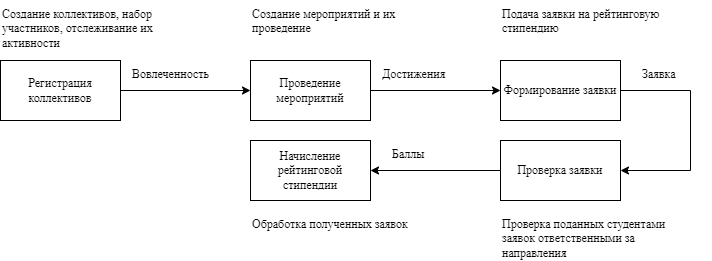

The diagram above was exported from draw.io. Its source (the exported page's mxGraphModel, read from the mxfile embedded in the PNG):
<mxGraphModel dx="1049" dy="580" grid="1" gridSize="10" guides="1" tooltips="1" connect="1" arrows="1" fold="1" page="1" pageScale="1" pageWidth="827" pageHeight="1169" math="0" shadow="0">
  <root>
    <mxCell id="0" />
    <mxCell id="1" parent="0" />
    <mxCell id="8tkJ7ZR5Cc0Zda_ak3zG-1" value="Регистрация коллективов" style="rounded=0;whiteSpace=wrap;html=1;fontFamily=Times New Roman;" vertex="1" parent="1">
      <mxGeometry x="10" y="250" width="120" height="60" as="geometry" />
    </mxCell>
    <mxCell id="8tkJ7ZR5Cc0Zda_ak3zG-2" value="Проведение мероприятий" style="rounded=0;whiteSpace=wrap;html=1;fontFamily=Times New Roman;" vertex="1" parent="1">
      <mxGeometry x="260" y="250" width="120" height="60" as="geometry" />
    </mxCell>
    <mxCell id="8tkJ7ZR5Cc0Zda_ak3zG-3" value="Формирование заявки" style="rounded=0;whiteSpace=wrap;html=1;fontFamily=Times New Roman;" vertex="1" parent="1">
      <mxGeometry x="510" y="250" width="120" height="60" as="geometry" />
    </mxCell>
    <mxCell id="8tkJ7ZR5Cc0Zda_ak3zG-4" value="Проверка заявки" style="rounded=0;whiteSpace=wrap;html=1;fontFamily=Times New Roman;" vertex="1" parent="1">
      <mxGeometry x="510" y="330" width="120" height="60" as="geometry" />
    </mxCell>
    <mxCell id="8tkJ7ZR5Cc0Zda_ak3zG-5" value="Начисление рейтинговой стипендии" style="rounded=0;whiteSpace=wrap;html=1;fontFamily=Times New Roman;" vertex="1" parent="1">
      <mxGeometry x="260" y="330" width="120" height="60" as="geometry" />
    </mxCell>
    <mxCell id="8tkJ7ZR5Cc0Zda_ak3zG-8" value="" style="endArrow=classic;html=1;rounded=0;exitX=1;exitY=0.5;exitDx=0;exitDy=0;fontFamily=Times New Roman;" edge="1" parent="1" source="8tkJ7ZR5Cc0Zda_ak3zG-1" target="8tkJ7ZR5Cc0Zda_ak3zG-2">
      <mxGeometry width="50" height="50" relative="1" as="geometry">
        <mxPoint x="130" y="400" as="sourcePoint" />
        <mxPoint x="180" y="350" as="targetPoint" />
      </mxGeometry>
    </mxCell>
    <mxCell id="8tkJ7ZR5Cc0Zda_ak3zG-9" value="" style="endArrow=classic;html=1;rounded=0;exitX=1;exitY=0.5;exitDx=0;exitDy=0;entryX=0;entryY=0.5;entryDx=0;entryDy=0;fontFamily=Times New Roman;" edge="1" parent="1" source="8tkJ7ZR5Cc0Zda_ak3zG-2" target="8tkJ7ZR5Cc0Zda_ak3zG-3">
      <mxGeometry width="50" height="50" relative="1" as="geometry">
        <mxPoint x="140" y="290" as="sourcePoint" />
        <mxPoint x="270" y="290" as="targetPoint" />
      </mxGeometry>
    </mxCell>
    <mxCell id="8tkJ7ZR5Cc0Zda_ak3zG-10" value="" style="endArrow=classic;html=1;rounded=0;entryX=1;entryY=0.5;entryDx=0;entryDy=0;exitX=1;exitY=0.5;exitDx=0;exitDy=0;fontFamily=Times New Roman;" edge="1" parent="1" source="8tkJ7ZR5Cc0Zda_ak3zG-3" target="8tkJ7ZR5Cc0Zda_ak3zG-4">
      <mxGeometry width="50" height="50" relative="1" as="geometry">
        <mxPoint x="690" y="340" as="sourcePoint" />
        <mxPoint x="860" y="360" as="targetPoint" />
        <Array as="points">
          <mxPoint x="700" y="280" />
          <mxPoint x="700" y="360" />
        </Array>
      </mxGeometry>
    </mxCell>
    <mxCell id="8tkJ7ZR5Cc0Zda_ak3zG-11" value="" style="endArrow=classic;html=1;rounded=0;entryX=1;entryY=0.5;entryDx=0;entryDy=0;exitX=0;exitY=0.5;exitDx=0;exitDy=0;fontFamily=Times New Roman;" edge="1" parent="1" source="8tkJ7ZR5Cc0Zda_ak3zG-4" target="8tkJ7ZR5Cc0Zda_ak3zG-5">
      <mxGeometry width="50" height="50" relative="1" as="geometry">
        <mxPoint x="770" y="520" as="sourcePoint" />
        <mxPoint x="770" y="290" as="targetPoint" />
      </mxGeometry>
    </mxCell>
    <mxCell id="8tkJ7ZR5Cc0Zda_ak3zG-13" value="Вовлеченность" style="text;whiteSpace=wrap;html=1;fontFamily=Times New Roman;" vertex="1" parent="1">
      <mxGeometry x="140" y="250" width="120" height="40" as="geometry" />
    </mxCell>
    <mxCell id="8tkJ7ZR5Cc0Zda_ak3zG-14" value="Достижения" style="text;whiteSpace=wrap;html=1;fontFamily=Times New Roman;" vertex="1" parent="1">
      <mxGeometry x="390" y="250" width="100" height="40" as="geometry" />
    </mxCell>
    <mxCell id="8tkJ7ZR5Cc0Zda_ak3zG-15" value="Заявка" style="text;whiteSpace=wrap;html=1;fontFamily=Times New Roman;" vertex="1" parent="1">
      <mxGeometry x="650" y="250" width="70" height="40" as="geometry" />
    </mxCell>
    <mxCell id="8tkJ7ZR5Cc0Zda_ak3zG-16" value="Баллы" style="text;whiteSpace=wrap;html=1;fontFamily=Times New Roman;" vertex="1" parent="1">
      <mxGeometry x="400" y="330" width="70" height="40" as="geometry" />
    </mxCell>
    <mxCell id="8tkJ7ZR5Cc0Zda_ak3zG-19" value="Создание коллективов, набор участников, отслеживание их активности" style="text;whiteSpace=wrap;html=1;fontFamily=Times New Roman;" vertex="1" parent="1">
      <mxGeometry x="10" y="190" width="180" height="40" as="geometry" />
    </mxCell>
    <mxCell id="8tkJ7ZR5Cc0Zda_ak3zG-20" value="Создание мероприятий и их проведение" style="text;whiteSpace=wrap;html=1;fontFamily=Times New Roman;" vertex="1" parent="1">
      <mxGeometry x="260" y="190" width="160" height="40" as="geometry" />
    </mxCell>
    <mxCell id="8tkJ7ZR5Cc0Zda_ak3zG-21" value="Подача заявки на рейтинговую стипендию" style="text;whiteSpace=wrap;html=1;fontFamily=Times New Roman;" vertex="1" parent="1">
      <mxGeometry x="510" y="190" width="200" height="40" as="geometry" />
    </mxCell>
    <mxCell id="8tkJ7ZR5Cc0Zda_ak3zG-22" value="Проверка поданных студентами заявок ответственными за направления" style="text;whiteSpace=wrap;html=1;fontFamily=Times New Roman;" vertex="1" parent="1">
      <mxGeometry x="510" y="400" width="200" height="40" as="geometry" />
    </mxCell>
    <mxCell id="8tkJ7ZR5Cc0Zda_ak3zG-23" value="Обработка полученных заявок" style="text;whiteSpace=wrap;html=1;fontFamily=Times New Roman;" vertex="1" parent="1">
      <mxGeometry x="260" y="400" width="170" height="40" as="geometry" />
    </mxCell>
  </root>
</mxGraphModel>